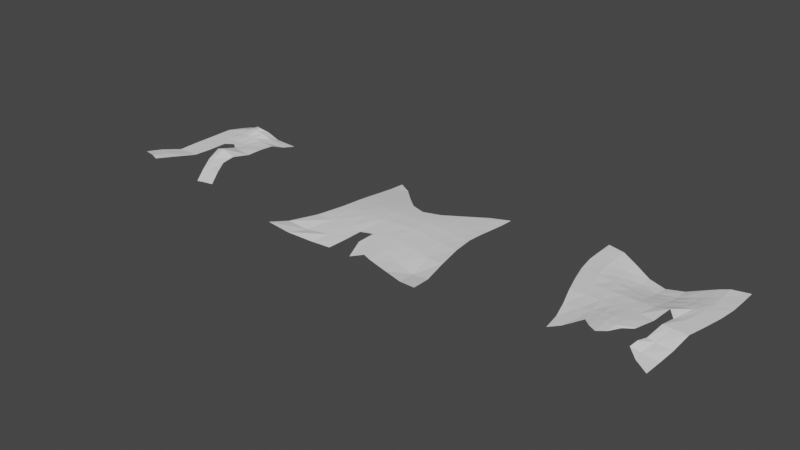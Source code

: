 # Source: clothes.blend  (saved by Blender 2.80.75; exported with 4.5.12 LTS)
import bpy
from mathutils import Matrix  # noqa: F401  (used for matrix-valued properties, if any)

bpy.ops.wm.read_factory_settings(use_empty=True)
scene = bpy.context.scene
scene.name = 'Scene'

# ---- collections
col_collection = bpy.data.collections.new('Collection'); scene.collection.children.link(col_collection)

# ---- world
world_world = bpy.data.worlds.new('World'); scene.world = world_world
world_world.use_nodes = True; world_world.node_tree.nodes.clear()
_N = world_world.node_tree.nodes; _L = world_world.node_tree.links
n0 = _N.new('ShaderNodeOutputWorld'); n0.name = 'World Output'; n0.location = (300, 300)
n1 = _N.new('ShaderNodeBackground'); n1.name = 'Background'; n1.location = (10, 300)
n1.inputs[0].default_value = (0.05088, 0.05088, 0.05088, 1.0)
_L.new(n1.outputs[0], n0.inputs[0])
n0.is_active_output = True
world_world.color = (0.05088, 0.05088, 0.05088)
world_world.use_sun_shadow = False
world_world.sun_shadow_jitter_overblur = 0.0

# ---- meshes
me_plane_001 = bpy.data.meshes.new('Plane.001')
me_plane_001.from_pydata([(-0.595, -1.131, -0.08397), (0.7318, -1.122, -0.1639), (-1.0, 1.0, 0.0), (1.0, 1.0, 0.0), (-1.0, 0.75, 0.0), (-0.9948, 0.498, 0.0), (-0.9502, 0.2309, 0.0), (-0.8746, -0.04808, 0.0), (-0.7851, -0.3319, -0.001973), (-0.6934, -0.6074, -0.03557), (-0.6234, -0.8752, -0.06738), (-0.4451, -1.038, -0.04876), (-0.253, -0.8351, 0.01662), (-0.13, -0.9582, 0.0444), (0.0002311, -1.042, 0.06135), (0.1079, -0.9543, 0.05866), (0.1925, -0.7541, 0.03588), (0.5285, -1.01, -0.1259), (0.7489, -0.8607, -0.1526), (0.7892, -0.6123, -0.101), (0.8356, -0.3426, -0.001137), (0.9038, -0.05409, 0.0), (0.9618, 0.2285, 0.0), (0.996, 0.4977, 0.0), (1.0, 0.75, 0.0), (0.75, 0.9534, -0.007821), (0.5, 0.8507, -0.06612), (0.25, 0.7481, -0.1372), (0.0, 0.7015, -0.1696), (-0.25, 0.7481, -0.1372), (-0.5, 0.8507, -0.06612), (-0.75, 0.9534, -0.007821), (-0.4159, -0.8687, -0.02776), (-0.4687, -0.6059, -0.0158), (-0.5496, -0.3261, -0.002523), (-0.635, -0.0441, 0.0), (-0.7063, 0.2332, -0.002235), (-0.7459, 0.4903, -0.009954), (-0.75, 0.7162, -0.01374), (-0.3034, -0.6689, 0.009714), (-0.2955, -0.6039, 0.0122), (-0.3443, -0.3141, 0.003509), (-0.4131, -0.03333, -0.002561), (-0.4705, 0.2305, -0.02996), (-0.4966, 0.4369, -0.0551), (-0.5, 0.627, -0.0706), (-0.1379, -0.7765, 0.04298), (-0.1502, -0.5982, 0.03396), (-0.1678, -0.304, 0.008013), (-0.2015, -0.01978, -0.01395), (-0.2363, 0.2109, -0.05996), (-0.2492, 0.3767, -0.09741), (-0.25, 0.537, -0.1266), (-0.01677, -0.7596, 0.05889), (-0.01129, -0.5921, 0.04585), (-0.000589, -0.2984, 0.009609), (0.001794, -0.01406, -0.01979), (0.0001895, 0.2026, -0.07243), (0.0, 0.3507, -0.1133), (0.0, 0.4981, -0.1479), (0.1163, -0.777, 0.05918), (0.1392, -0.5939, 0.04331), (0.1752, -0.3023, 0.008371), (0.2119, -0.0215, -0.01322), (0.2395, 0.2103, -0.05943), (0.2494, 0.3767, -0.09737), (0.25, 0.537, -0.1266), (0.3008, -0.662, 0.02622), (0.3191, -0.6069, 0.02599), (0.3765, -0.3199, 0.004271), (0.4096, 0.01159, 0.02227), (0.4774, 0.2291, -0.02869), (0.4974, 0.4367, -0.0549), (0.5, 0.627, -0.0706), (0.5092, -0.8562, -0.1151), (0.55, -0.6077, -0.08199), (0.5969, -0.3363, -0.001038), (0.6618, -0.04961, 0.0), (0.7165, 0.2311, -0.001603), (0.7468, 0.4901, -0.009817), (0.75, 0.7162, -0.01374), (0.3676, -0.8634, -0.08553), (0.625, 0.902, -0.03203), (0.4048, -0.7585, -0.04338), (0.442, -0.5989, -0.06775), (0.4868, -0.328, 0.001163), (0.5132, -0.09558, -0.02386), (0.5969, 0.2301, -0.0121), (0.6221, 0.4634, -0.02987), (0.625, 0.6716, -0.03917)], [], [(80, 24, 3, 25), (4, 38, 31, 2), (38, 45, 30, 31), (45, 52, 29, 30), (52, 59, 28, 29), (59, 66, 27, 28), (66, 73, 26, 27), (89, 80, 25, 82), (0, 11, 32, 10), (10, 32, 33, 9), (9, 33, 34, 8), (8, 34, 35, 7), (7, 35, 36, 6), (6, 36, 37, 5), (5, 37, 38, 4), (11, 12, 39, 32), (32, 39, 40, 33), (33, 40, 41, 34), (34, 41, 42, 35), (35, 42, 43, 36), (36, 43, 44, 37), (37, 44, 45, 38), (12, 13, 46, 39), (39, 46, 47, 40), (40, 47, 48, 41), (41, 48, 49, 42), (42, 49, 50, 43), (43, 50, 51, 44), (44, 51, 52, 45), (13, 14, 53, 46), (46, 53, 54, 47), (47, 54, 55, 48), (48, 55, 56, 49), (49, 56, 57, 50), (50, 57, 58, 51), (51, 58, 59, 52), (14, 15, 60, 53), (53, 60, 61, 54), (54, 61, 62, 55), (55, 62, 63, 56), (56, 63, 64, 57), (57, 64, 65, 58), (58, 65, 66, 59), (15, 16, 67, 60), (60, 67, 68, 61), (61, 68, 69, 62), (62, 69, 70, 63), (63, 70, 71, 64), (64, 71, 72, 65), (65, 72, 73, 66), (81, 17, 74, 83), (83, 74, 75, 84), (84, 75, 76, 85), (85, 76, 77, 86), (86, 77, 78, 87), (87, 78, 79, 88), (88, 79, 80, 89), (17, 1, 18, 74), (74, 18, 19, 75), (75, 19, 20, 76), (76, 20, 21, 77), (77, 21, 22, 78), (78, 22, 23, 79), (79, 23, 24, 80), (72, 88, 89, 73), (71, 87, 88, 72), (70, 86, 87, 71), (73, 89, 82, 26)])
_uv = me_plane_001.uv_layers.new(name='UVMap')
_uv.uv.foreach_set('vector', [0.875, 0.875, 1.0, 0.875, 1.0, 1.0, 0.875, 1.0, 0.0, 0.875, 0.125, 0.875, 0.125, 1.0, 0.0, 1.0, 0.125, 0.875, 0.25, 0.875, 0.25, 1.0, 0.125, 1.0, 0.25, 0.875, 0.375, 0.875, 0.375, 1.0, 0.25, 1.0, 0.375, 0.875, 0.5, 0.875, 0.5, 1.0, 0.375, 1.0, 0.5, 0.875, 0.625, 0.875, 0.625, 1.0, 0.5, 1.0, 0.625, 0.875, 0.75, 0.875, 0.75, 1.0, 0.625, 1.0, 0.8125, 0.875, 0.875, 0.875, 0.875, 1.0, 0.8125, 1.0, 0.0, 0.0, 0.125, 0.0, 0.125, 0.125, 0.0, 0.125, 0.0, 0.125, 0.125, 0.125, 0.125, 0.25, 0.0, 0.25, 0.0, 0.25, 0.125, 0.25, 0.125, 0.375, 0.0, 0.375, 0.0, 0.375, 0.125, 0.375, 0.125, 0.5, 0.0, 0.5, 0.0, 0.5, 0.125, 0.5, 0.125, 0.625, 0.0, 0.625, 0.0, 0.625, 0.125, 0.625, 0.125, 0.75, 0.0, 0.75, 0.0, 0.75, 0.125, 0.75, 0.125, 0.875, 0.0, 0.875, 0.125, 0.0, 0.25, 0.0, 0.25, 0.125, 0.125, 0.125, 0.125, 0.125, 0.25, 0.125, 0.25, 0.25, 0.125, 0.25, 0.125, 0.25, 0.25, 0.25, 0.25, 0.375, 0.125, 0.375, 0.125, 0.375, 0.25, 0.375, 0.25, 0.5, 0.125, 0.5, 0.125, 0.5, 0.25, 0.5, 0.25, 0.625, 0.125, 0.625, 0.125, 0.625, 0.25, 0.625, 0.25, 0.75, 0.125, 0.75, 0.125, 0.75, 0.25, 0.75, 0.25, 0.875, 0.125, 0.875, 0.25, 0.0, 0.375, 0.0, 0.375, 0.125, 0.25, 0.125, 0.25, 0.125, 0.375, 0.125, 0.375, 0.25, 0.25, 0.25, 0.25, 0.25, 0.375, 0.25, 0.375, 0.375, 0.25, 0.375, 0.25, 0.375, 0.375, 0.375, 0.375, 0.5, 0.25, 0.5, 0.25, 0.5, 0.375, 0.5, 0.375, 0.625, 0.25, 0.625, 0.25, 0.625, 0.375, 0.625, 0.375, 0.75, 0.25, 0.75, 0.25, 0.75, 0.375, 0.75, 0.375, 0.875, 0.25, 0.875, 0.375, 0.0, 0.5, 0.0, 0.5, 0.125, 0.375, 0.125, 0.375, 0.125, 0.5, 0.125, 0.5, 0.25, 0.375, 0.25, 0.375, 0.25, 0.5, 0.25, 0.5, 0.375, 0.375, 0.375, 0.375, 0.375, 0.5, 0.375, 0.5, 0.5, 0.375, 0.5, 0.375, 0.5, 0.5, 0.5, 0.5, 0.625, 0.375, 0.625, 0.375, 0.625, 0.5, 0.625, 0.5, 0.75, 0.375, 0.75, 0.375, 0.75, 0.5, 0.75, 0.5, 0.875, 0.375, 0.875, 0.5, 0.0, 0.625, 0.0, 0.625, 0.125, 0.5, 0.125, 0.5, 0.125, 0.625, 0.125, 0.625, 0.25, 0.5, 0.25, 0.5, 0.25, 0.625, 0.25, 0.625, 0.375, 0.5, 0.375, 0.5, 0.375, 0.625, 0.375, 0.625, 0.5, 0.5, 0.5, 0.5, 0.5, 0.625, 0.5, 0.625, 0.625, 0.5, 0.625, 0.5, 0.625, 0.625, 0.625, 0.625, 0.75, 0.5, 0.75, 0.5, 0.75, 0.625, 0.75, 0.625, 0.875, 0.5, 0.875, 0.625, 0.0, 0.75, 0.0, 0.75, 0.125, 0.625, 0.125, 0.625, 0.125, 0.75, 0.125, 0.75, 0.25, 0.625, 0.25, 0.625, 0.25, 0.75, 0.25, 0.75, 0.375, 0.625, 0.375, 0.625, 0.375, 0.75, 0.375, 0.75, 0.5, 0.625, 0.5, 0.625, 0.5, 0.75, 0.5, 0.75, 0.625, 0.625, 0.625, 0.625, 0.625, 0.75, 0.625, 0.75, 0.75, 0.625, 0.75, 0.625, 0.75, 0.75, 0.75, 0.75, 0.875, 0.625, 0.875, 0.8125, 0.0, 0.875, 0.0, 0.875, 0.125, 0.8125, 0.125, 0.8125, 0.125, 0.875, 0.125, 0.875, 0.25, 0.8125, 0.25, 0.8125, 0.25, 0.875, 0.25, 0.875, 0.375, 0.8125, 0.375, 0.8125, 0.375, 0.875, 0.375, 0.875, 0.5, 0.8125, 0.5, 0.8125, 0.5, 0.875, 0.5, 0.875, 0.625, 0.8125, 0.625, 0.8125, 0.625, 0.875, 0.625, 0.875, 0.75, 0.8125, 0.75, 0.8125, 0.75, 0.875, 0.75, 0.875, 0.875, 0.8125, 0.875, 0.875, 0.0, 1.0, 0.0, 1.0, 0.125, 0.875, 0.125, 0.875, 0.125, 1.0, 0.125, 1.0, 0.25, 0.875, 0.25, 0.875, 0.25, 1.0, 0.25, 1.0, 0.375, 0.875, 0.375, 0.875, 0.375, 1.0, 0.375, 1.0, 0.5, 0.875, 0.5, 0.875, 0.5, 1.0, 0.5, 1.0, 0.625, 0.875, 0.625, 0.875, 0.625, 1.0, 0.625, 1.0, 0.75, 0.875, 0.75, 0.875, 0.75, 1.0, 0.75, 1.0, 0.875, 0.875, 0.875, 0.75, 0.75, 0.8125, 0.75, 0.8125, 0.875, 0.75, 0.875, 0.75, 0.625, 0.8125, 0.625, 0.8125, 0.75, 0.75, 0.75, 0.75, 0.5, 0.8125, 0.5, 0.8125, 0.625, 0.75, 0.625, 0.75, 0.875, 0.8125, 0.875, 0.8125, 1.0, 0.75, 1.0])
me_plane_001.use_remesh_preserve_volume = False
me_plane_001.use_remesh_preserve_attributes = False
me_plane_001.use_mirror_vertex_groups = False
me_plane_001.update()
me_plane_002 = bpy.data.meshes.new('Plane.002')
me_plane_002.from_pydata([(-1.224, -1.582, 0.1194), (1.246, -1.493, -0.02867), (-1.001, 0.9818, -0.1752), (0.9987, 0.9818, -0.1423), (-1.002, 0.7407, -0.1586), (-1.002, 0.4993, -0.1303), (-1.002, 0.2493, -0.09801), (-1.002, -0.009561, -0.06877), (-1.004, -0.3434, -0.04165), (-1.078, -0.7862, -0.02801), (-1.183, -1.245, 0.01807), (-0.9434, -1.505, 0.02287), (-0.6252, -1.372, -0.06705), (-0.3688, -1.31, -0.09276), (0.1467, -1.185, -0.07597), (0.2931, -1.243, -0.07613), (0.6336, -1.33, -0.08434), (0.9637, -1.429, -0.07512), (1.214, -1.178, -0.0621), (1.139, -0.7799, -0.03596), (1.058, -0.3683, -0.03166), (1.004, -0.01216, -0.05203), (0.9979, 0.2493, -0.07522), (0.998, 0.4993, -0.1025), (0.9983, 0.7407, -0.127), (0.7478, 0.8171, -0.1169), (0.4967, 0.5665, -0.0783), (0.2459, 0.3374, -0.04739), (-0.004306, 0.2373, -0.03841), (-0.2541, 0.3374, -0.05762), (-0.5033, 0.5665, -0.09981), (-0.7522, 0.8171, -0.1473), (-0.9013, -1.184, -0.0455), (-0.8101, -0.7561, -0.03458), (-0.7526, -0.3262, -0.03744), (-0.7528, -0.00531, -0.05627), (-0.7529, 0.2461, -0.0798), (-0.7528, 0.4335, -0.1019), (-0.7526, 0.6023, -0.1233), (-0.5856, -1.076, -0.05915), (-0.5203, -0.7284, -0.04572), (-0.5024, -0.3165, -0.03156), (-0.5035, -0.001224, -0.03911), (-0.5036, 0.1832, -0.05514), (-0.5036, 0.2768, -0.06504), (-0.5035, 0.3775, -0.07664), (-0.3278, -1.008, -0.07232), (-0.3128, -0.747, -0.06234), (-0.2544, -0.312, -0.02351), (-0.2541, -0.01124, -0.02558), (-0.2541, 0.1017, -0.03407), (-0.2541, 0.1273, -0.03628), (-0.2541, 0.1727, -0.04043), (-0.02296, -0.9291, -0.06412), (-0.07683, -0.6627, -0.04229), (-0.006712, -0.3004, -0.01353), (-0.004512, -0.02261, -0.01783), (-0.004217, 0.06631, -0.02367), (-0.004217, 0.06609, -0.02365), (-0.004232, 0.08737, -0.02525), (0.2814, -0.9663, -0.05891), (0.2581, -0.6242, -0.02737), (0.2442, -0.2804, -0.01058), (0.2459, -0.01134, -0.01829), (0.2459, 0.1017, -0.02578), (0.2459, 0.1273, -0.02776), (0.2459, 0.1727, -0.03152), (0.6115, -1.055, -0.07989), (0.5638, -0.6952, -0.03255), (0.5165, -0.308, -0.02021), (0.4965, -0.001223, -0.02592), (0.4964, 0.1832, -0.03883), (0.4964, 0.2768, -0.04727), (0.4964, 0.3775, -0.05742), (0.9349, -1.132, -0.1109), (0.8675, -0.7531, -0.04659), (0.7952, -0.347, -0.02933), (0.7501, -0.00658, -0.04035), (0.7471, 0.2461, -0.05804), (0.7472, 0.4335, -0.07641), (0.7474, 0.6023, -0.09517), (-0.0006242, -1.313, -0.09824), (-0.1292, 0.2873, -0.04802), (-0.1384, -0.9692, -0.0676), (-0.1199, -0.6994, -0.04925), (-0.1323, -0.3109, -0.01973), (-0.1293, -0.01693, -0.02171), (-0.1291, 0.08403, -0.02887), (-0.1291, 0.0967, -0.02997), (-0.1292, 0.13, -0.03284)], [], [(80, 24, 3, 25), (4, 38, 31, 2), (38, 45, 30, 31), (45, 52, 29, 30), (89, 59, 28, 82), (59, 66, 27, 28), (66, 73, 26, 27), (73, 80, 25, 26), (0, 11, 32, 10), (10, 32, 33, 9), (9, 33, 34, 8), (8, 34, 35, 7), (7, 35, 36, 6), (6, 36, 37, 5), (5, 37, 38, 4), (11, 12, 39, 32), (32, 39, 40, 33), (33, 40, 41, 34), (34, 41, 42, 35), (35, 42, 43, 36), (36, 43, 44, 37), (37, 44, 45, 38), (12, 13, 46, 39), (39, 46, 47, 40), (40, 47, 48, 41), (41, 48, 49, 42), (42, 49, 50, 43), (43, 50, 51, 44), (44, 51, 52, 45), (81, 14, 53, 83), (83, 53, 54, 84), (84, 54, 55, 85), (85, 55, 56, 86), (86, 56, 57, 87), (87, 57, 58, 88), (88, 58, 59, 89), (14, 15, 60, 53), (53, 60, 61, 54), (54, 61, 62, 55), (55, 62, 63, 56), (56, 63, 64, 57), (57, 64, 65, 58), (58, 65, 66, 59), (15, 16, 67, 60), (60, 67, 68, 61), (61, 68, 69, 62), (62, 69, 70, 63), (63, 70, 71, 64), (64, 71, 72, 65), (65, 72, 73, 66), (16, 17, 74, 67), (67, 74, 75, 68), (68, 75, 76, 69), (69, 76, 77, 70), (70, 77, 78, 71), (71, 78, 79, 72), (72, 79, 80, 73), (17, 1, 18, 74), (74, 18, 19, 75), (75, 19, 20, 76), (76, 20, 21, 77), (77, 21, 22, 78), (78, 22, 23, 79), (79, 23, 24, 80), (51, 88, 89, 52), (50, 87, 88, 51), (49, 86, 87, 50), (48, 85, 86, 49), (47, 84, 85, 48), (52, 89, 82, 29)])
_uv = me_plane_002.uv_layers.new(name='UVMap')
_uv.uv.foreach_set('vector', [0.875, 0.875, 1.0, 0.875, 1.0, 1.0, 0.875, 1.0, 0.0, 0.875, 0.125, 0.875, 0.125, 1.0, 0.0, 1.0, 0.125, 0.875, 0.25, 0.875, 0.25, 1.0, 0.125, 1.0, 0.25, 0.875, 0.375, 0.875, 0.375, 1.0, 0.25, 1.0, 0.4375, 0.875, 0.5, 0.875, 0.5, 1.0, 0.4375, 1.0, 0.5, 0.875, 0.625, 0.875, 0.625, 1.0, 0.5, 1.0, 0.625, 0.875, 0.75, 0.875, 0.75, 1.0, 0.625, 1.0, 0.75, 0.875, 0.875, 0.875, 0.875, 1.0, 0.75, 1.0, 0.0, 0.0, 0.125, 0.0, 0.125, 0.125, 0.0, 0.125, 0.0, 0.125, 0.125, 0.125, 0.125, 0.25, 0.0, 0.25, 0.0, 0.25, 0.125, 0.25, 0.125, 0.375, 0.0, 0.375, 0.0, 0.375, 0.125, 0.375, 0.125, 0.5, 0.0, 0.5, 0.0, 0.5, 0.125, 0.5, 0.125, 0.625, 0.0, 0.625, 0.0, 0.625, 0.125, 0.625, 0.125, 0.75, 0.0, 0.75, 0.0, 0.75, 0.125, 0.75, 0.125, 0.875, 0.0, 0.875, 0.125, 0.0, 0.25, 0.0, 0.25, 0.125, 0.125, 0.125, 0.125, 0.125, 0.25, 0.125, 0.25, 0.25, 0.125, 0.25, 0.125, 0.25, 0.25, 0.25, 0.25, 0.375, 0.125, 0.375, 0.125, 0.375, 0.25, 0.375, 0.25, 0.5, 0.125, 0.5, 0.125, 0.5, 0.25, 0.5, 0.25, 0.625, 0.125, 0.625, 0.125, 0.625, 0.25, 0.625, 0.25, 0.75, 0.125, 0.75, 0.125, 0.75, 0.25, 0.75, 0.25, 0.875, 0.125, 0.875, 0.25, 0.0, 0.375, 0.0, 0.375, 0.125, 0.25, 0.125, 0.25, 0.125, 0.375, 0.125, 0.375, 0.25, 0.25, 0.25, 0.25, 0.25, 0.375, 0.25, 0.375, 0.375, 0.25, 0.375, 0.25, 0.375, 0.375, 0.375, 0.375, 0.5, 0.25, 0.5, 0.25, 0.5, 0.375, 0.5, 0.375, 0.625, 0.25, 0.625, 0.25, 0.625, 0.375, 0.625, 0.375, 0.75, 0.25, 0.75, 0.25, 0.75, 0.375, 0.75, 0.375, 0.875, 0.25, 0.875, 0.4375, 0.0, 0.5, 0.0, 0.5, 0.125, 0.4375, 0.125, 0.4375, 0.125, 0.5, 0.125, 0.5, 0.25, 0.4375, 0.25, 0.4375, 0.25, 0.5, 0.25, 0.5, 0.375, 0.4375, 0.375, 0.4375, 0.375, 0.5, 0.375, 0.5, 0.5, 0.4375, 0.5, 0.4375, 0.5, 0.5, 0.5, 0.5, 0.625, 0.4375, 0.625, 0.4375, 0.625, 0.5, 0.625, 0.5, 0.75, 0.4375, 0.75, 0.4375, 0.75, 0.5, 0.75, 0.5, 0.875, 0.4375, 0.875, 0.5, 0.0, 0.625, 0.0, 0.625, 0.125, 0.5, 0.125, 0.5, 0.125, 0.625, 0.125, 0.625, 0.25, 0.5, 0.25, 0.5, 0.25, 0.625, 0.25, 0.625, 0.375, 0.5, 0.375, 0.5, 0.375, 0.625, 0.375, 0.625, 0.5, 0.5, 0.5, 0.5, 0.5, 0.625, 0.5, 0.625, 0.625, 0.5, 0.625, 0.5, 0.625, 0.625, 0.625, 0.625, 0.75, 0.5, 0.75, 0.5, 0.75, 0.625, 0.75, 0.625, 0.875, 0.5, 0.875, 0.625, 0.0, 0.75, 0.0, 0.75, 0.125, 0.625, 0.125, 0.625, 0.125, 0.75, 0.125, 0.75, 0.25, 0.625, 0.25, 0.625, 0.25, 0.75, 0.25, 0.75, 0.375, 0.625, 0.375, 0.625, 0.375, 0.75, 0.375, 0.75, 0.5, 0.625, 0.5, 0.625, 0.5, 0.75, 0.5, 0.75, 0.625, 0.625, 0.625, 0.625, 0.625, 0.75, 0.625, 0.75, 0.75, 0.625, 0.75, 0.625, 0.75, 0.75, 0.75, 0.75, 0.875, 0.625, 0.875, 0.75, 0.0, 0.875, 0.0, 0.875, 0.125, 0.75, 0.125, 0.75, 0.125, 0.875, 0.125, 0.875, 0.25, 0.75, 0.25, 0.75, 0.25, 0.875, 0.25, 0.875, 0.375, 0.75, 0.375, 0.75, 0.375, 0.875, 0.375, 0.875, 0.5, 0.75, 0.5, 0.75, 0.5, 0.875, 0.5, 0.875, 0.625, 0.75, 0.625, 0.75, 0.625, 0.875, 0.625, 0.875, 0.75, 0.75, 0.75, 0.75, 0.75, 0.875, 0.75, 0.875, 0.875, 0.75, 0.875, 0.875, 0.0, 1.0, 0.0, 1.0, 0.125, 0.875, 0.125, 0.875, 0.125, 1.0, 0.125, 1.0, 0.25, 0.875, 0.25, 0.875, 0.25, 1.0, 0.25, 1.0, 0.375, 0.875, 0.375, 0.875, 0.375, 1.0, 0.375, 1.0, 0.5, 0.875, 0.5, 0.875, 0.5, 1.0, 0.5, 1.0, 0.625, 0.875, 0.625, 0.875, 0.625, 1.0, 0.625, 1.0, 0.75, 0.875, 0.75, 0.875, 0.75, 1.0, 0.75, 1.0, 0.875, 0.875, 0.875, 0.375, 0.75, 0.4375, 0.75, 0.4375, 0.875, 0.375, 0.875, 0.375, 0.625, 0.4375, 0.625, 0.4375, 0.75, 0.375, 0.75, 0.375, 0.5, 0.4375, 0.5, 0.4375, 0.625, 0.375, 0.625, 0.375, 0.375, 0.4375, 0.375, 0.4375, 0.5, 0.375, 0.5, 0.375, 0.25, 0.4375, 0.25, 0.4375, 0.375, 0.375, 0.375, 0.375, 0.875, 0.4375, 0.875, 0.4375, 1.0, 0.375, 1.0])
me_plane_002.use_remesh_preserve_volume = False
me_plane_002.use_remesh_preserve_attributes = False
me_plane_002.use_mirror_vertex_groups = False
me_plane_002.update()
me_plane_003 = bpy.data.meshes.new('Plane.003')
me_plane_003.from_pydata([(-0.713, -1.022, 0.06347), (-0.4753, -1.099, 0.09532), (0.5522, -1.006, -0.08991), (0.7284, -0.9743, -0.08835), (0.125, 0.6708, 0.04892), (0.125, 0.5, 0.02265), (0.125, 0.25, 0.0), (0.5, 1.0, -0.1873), (0.25, 0.8809, -0.09875), (0.0, 0.7331, 0.09297), (-0.25, 0.8809, -0.02548), (-0.5, 1.0, -0.1098), (0.125, 0.05827, 0.0008622), (0.1263, -0.289, 0.09924), (0.195, -0.5405, 0.03493), (0.3303, -0.7887, -0.01819), (0.125, 0.807, 0.01856), (0.4654, -1.032, -0.09117), (-0.125, 0.6708, 0.068), (-0.125, 0.5, 0.02265), (-0.6359, -0.784, 0.03806), (-0.4896, -0.5325, 0.0005675), (-0.5, -0.25, 0.0), (-0.5, 0.0, 0.0), (-0.5, 0.25, 0.0), (-0.5, 0.5, 0.0), (-0.5, 0.75, -0.04901), (-0.3981, -0.8612, 0.05908), (-0.3193, -0.5215, -0.0006618), (-0.25, -0.25, 0.0), (-0.25, 0.0, 0.0), (-0.25, 0.25, 0.0), (-0.25, 0.5, 0.003452), (-0.25, 0.7106, 0.01775), (0.0, 0.1497, 0.0), (0.0, 0.25, 0.0), (0.0, 0.5, 0.03347), (0.0, 0.6309, 0.08013), (0.4143, -0.7633, -0.01824), (0.2831, -0.5246, 0.0434), (0.2428, -0.2892, 0.1274), (0.25, 0.0, 0.01979), (0.25, 0.25, 0.0), (0.25, 0.5, -0.001759), (0.25, 0.7106, -0.03671), (0.5905, -0.7315, -0.01567), (0.4593, -0.4929, 0.02074), (0.4634, -0.291, 0.05105), (0.5, 0.0, 0.0), (0.5, 0.25, 0.0), (0.5, 0.5, -0.01854), (0.5, 0.75, -0.1207), (-0.125, 0.25, 0.0), (-0.125, 0.05827, 0.0), (-0.1249, -0.2501, 0.0006131), (-0.1498, -0.5307, -0.0005673), (-0.2792, -0.8998, 0.05021), (-0.125, 0.807, 0.06324), (-0.3564, -1.138, 0.08288)], [], [(26, 33, 10, 11), (18, 37, 9, 57), (4, 44, 8, 16), (44, 51, 7, 8), (37, 4, 16, 9), (0, 1, 27, 20), (20, 27, 28, 21), (21, 28, 29, 22), (22, 29, 30, 23), (23, 30, 31, 24), (24, 31, 32, 25), (25, 32, 33, 26), (53, 34, 35, 52), (52, 35, 36, 19), (19, 36, 37, 18), (17, 2, 38, 15), (15, 38, 39, 14), (14, 39, 40, 13), (13, 40, 41, 12), (12, 41, 42, 6), (6, 42, 43, 5), (5, 43, 44, 4), (2, 3, 45, 38), (38, 45, 46, 39), (39, 46, 47, 40), (40, 47, 48, 41), (41, 48, 49, 42), (42, 49, 50, 43), (43, 50, 51, 44), (34, 12, 6, 35), (35, 6, 5, 36), (36, 5, 4, 37), (33, 18, 57, 10), (1, 58, 56, 27), (27, 56, 55, 28), (28, 55, 54, 29), (29, 54, 53, 30), (30, 53, 52, 31), (31, 52, 19, 32), (32, 19, 18, 33)])
_uv = me_plane_003.uv_layers.new(name='UVMap')
_uv.uv.foreach_set('vector', [0.25, 0.875, 0.375, 0.875, 0.375, 1.0, 0.25, 1.0, 0.4375, 0.875, 0.5, 0.875, 0.5, 1.0, 0.4375, 1.0, 0.5625, 0.875, 0.625, 0.875, 0.625, 1.0, 0.5625, 1.0, 0.625, 0.875, 0.75, 0.875, 0.75, 1.0, 0.625, 1.0, 0.5, 0.875, 0.5625, 0.875, 0.5625, 1.0, 0.5, 1.0, 0.25, 0.0, 0.375, 0.0, 0.375, 0.125, 0.25, 0.125, 0.25, 0.125, 0.375, 0.125, 0.375, 0.25, 0.25, 0.25, 0.25, 0.25, 0.375, 0.25, 0.375, 0.375, 0.25, 0.375, 0.25, 0.375, 0.375, 0.375, 0.375, 0.5, 0.25, 0.5, 0.25, 0.5, 0.375, 0.5, 0.375, 0.625, 0.25, 0.625, 0.25, 0.625, 0.375, 0.625, 0.375, 0.75, 0.25, 0.75, 0.25, 0.75, 0.375, 0.75, 0.375, 0.875, 0.25, 0.875, 0.4375, 0.5, 0.5, 0.5, 0.5, 0.625, 0.4375, 0.625, 0.4375, 0.625, 0.5, 0.625, 0.5, 0.75, 0.4375, 0.75, 0.4375, 0.75, 0.5, 0.75, 0.5, 0.875, 0.4375, 0.875, 0.5625, 0.0, 0.625, 0.0, 0.625, 0.125, 0.5625, 0.125, 0.5625, 0.125, 0.625, 0.125, 0.625, 0.25, 0.5625, 0.25, 0.5625, 0.25, 0.625, 0.25, 0.625, 0.375, 0.5625, 0.375, 0.5625, 0.375, 0.625, 0.375, 0.625, 0.5, 0.5625, 0.5, 0.5625, 0.5, 0.625, 0.5, 0.625, 0.625, 0.5625, 0.625, 0.5625, 0.625, 0.625, 0.625, 0.625, 0.75, 0.5625, 0.75, 0.5625, 0.75, 0.625, 0.75, 0.625, 0.875, 0.5625, 0.875, 0.625, 0.0, 0.75, 0.0, 0.75, 0.125, 0.625, 0.125, 0.625, 0.125, 0.75, 0.125, 0.75, 0.25, 0.625, 0.25, 0.625, 0.25, 0.75, 0.25, 0.75, 0.375, 0.625, 0.375, 0.625, 0.375, 0.75, 0.375, 0.75, 0.5, 0.625, 0.5, 0.625, 0.5, 0.75, 0.5, 0.75, 0.625, 0.625, 0.625, 0.625, 0.625, 0.75, 0.625, 0.75, 0.75, 0.625, 0.75, 0.625, 0.75, 0.75, 0.75, 0.75, 0.875, 0.625, 0.875, 0.5, 0.5, 0.5625, 0.5, 0.5625, 0.625, 0.5, 0.625, 0.5, 0.625, 0.5625, 0.625, 0.5625, 0.75, 0.5, 0.75, 0.5, 0.75, 0.5625, 0.75, 0.5625, 0.875, 0.5, 0.875, 0.375, 0.875, 0.4375, 0.875, 0.4375, 1.0, 0.375, 1.0, 0.375, 0.0, 0.4375, 0.0, 0.4375, 0.125, 0.375, 0.125, 0.375, 0.125, 0.4375, 0.125, 0.4375, 0.25, 0.375, 0.25, 0.375, 0.25, 0.4375, 0.25, 0.4375, 0.375, 0.375, 0.375, 0.375, 0.375, 0.4375, 0.375, 0.4375, 0.5, 0.375, 0.5, 0.375, 0.5, 0.4375, 0.5, 0.4375, 0.625, 0.375, 0.625, 0.375, 0.625, 0.4375, 0.625, 0.4375, 0.75, 0.375, 0.75, 0.375, 0.75, 0.4375, 0.75, 0.4375, 0.875, 0.375, 0.875])
me_plane_003.use_remesh_preserve_volume = False
me_plane_003.use_remesh_preserve_attributes = False
me_plane_003.use_mirror_vertex_groups = False
me_plane_003.update()

# ---- objects
ob_plane = bpy.data.objects.new('Plane', me_plane_001)
ob_plane_001 = bpy.data.objects.new('Plane.001', me_plane_002)
ob_plane_002 = bpy.data.objects.new('Plane.002', me_plane_003)

# ---- transforms, parenting, visibility, modifiers, constraints
ob_plane.location = (7.377, 0.0, 0.0)
ob_plane.lineart.crease_threshold = 0.0
ob_plane_001.location = (3.815, 0.0, 0.0)
ob_plane_001.lineart.crease_threshold = 0.0
ob_plane_002.location = (0.0, 0.0, 0.0)
ob_plane_002.lineart.crease_threshold = 0.0

# ---- collection membership
col_collection.objects.link(ob_plane)
col_collection.objects.link(ob_plane_001)
col_collection.objects.link(ob_plane_002)

# ---- scene / render settings (as saved in the file)
scene.frame_start = 1; scene.frame_end = 250; scene.frame_set(1)
scene.render.engine = 'BLENDER_EEVEE_NEXT'
scene.cycles.use_denoising = False
scene.cycles.samples = 128
scene.cycles.sampling_pattern = 'TABULATED_SOBOL'
scene.cycles.use_adaptive_sampling = False
scene.cycles.use_light_tree = False
scene.view_settings.view_transform = 'Filmic'
bpy.context.view_layer.update()

# ---- added for rendering (the .blend has no active camera and no usable light): camera, sun
cam_auto = bpy.data.cameras.new('AutoCamera')
cam_auto.lens = 50.0
cam_auto.sensor_width = 36.0
cam_auto.clip_end = 1000.0
ob_auto_camera = bpy.data.objects.new('AutoCamera', cam_auto)
scene.collection.objects.link(ob_auto_camera)
ob_auto_camera.location = (12.5802, -10.7888, 6.96855)
ob_auto_camera.rotation_euler = (1.09748, -7.21219e-08, 0.694738)
scene.camera = ob_auto_camera
light_auto_sun = bpy.data.lights.new('AutoSun', 'SUN')
light_auto_sun.energy = 3.0
light_auto_sun.angle = 0.0523599
ob_auto_sun = bpy.data.objects.new('AutoSun', light_auto_sun)
scene.collection.objects.link(ob_auto_sun)
ob_auto_sun.rotation_euler = (0.872665, 0.174533, 0.523599)
bpy.context.view_layer.update()
